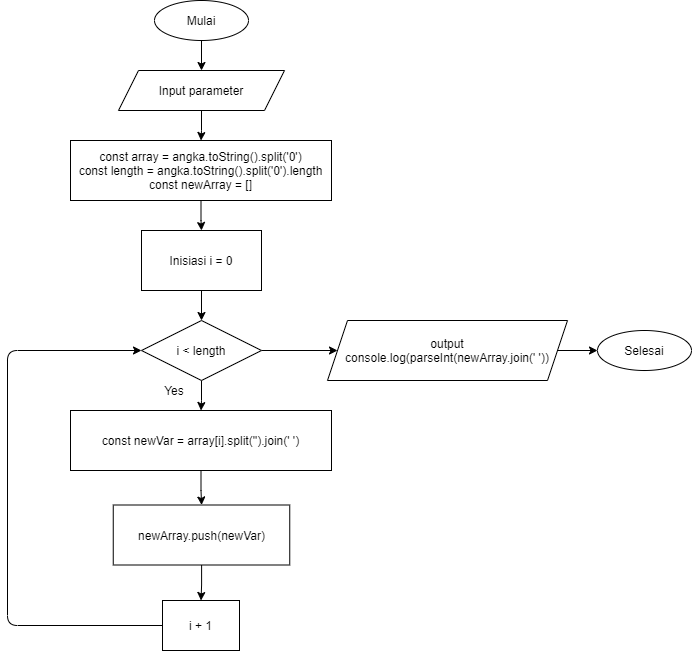

The diagram above was exported from draw.io. Its source (the exported page's mxGraphModel, read from the mxfile embedded in the PNG):
<mxGraphModel dx="1108" dy="492" grid="1" gridSize="10" guides="1" tooltips="1" connect="1" arrows="1" fold="1" page="1" pageScale="1" pageWidth="827" pageHeight="1169" math="0" shadow="0">
  <root>
    <mxCell id="WIyWlLk6GJQsqaUBKTNV-0" />
    <mxCell id="WIyWlLk6GJQsqaUBKTNV-1" parent="WIyWlLk6GJQsqaUBKTNV-0" />
    <mxCell id="VPI7rWO3hjaf39kzw0YO-11" value="" style="edgeStyle=orthogonalEdgeStyle;rounded=0;orthogonalLoop=1;jettySize=auto;html=1;" edge="1" parent="WIyWlLk6GJQsqaUBKTNV-1" source="VPI7rWO3hjaf39kzw0YO-0">
      <mxGeometry relative="1" as="geometry">
        <mxPoint x="234" y="150" as="targetPoint" />
      </mxGeometry>
    </mxCell>
    <mxCell id="VPI7rWO3hjaf39kzw0YO-0" value="Mulai" style="ellipse;whiteSpace=wrap;html=1;" vertex="1" parent="WIyWlLk6GJQsqaUBKTNV-1">
      <mxGeometry x="187" y="80" width="94" height="40" as="geometry" />
    </mxCell>
    <mxCell id="VPI7rWO3hjaf39kzw0YO-12" value="" style="edgeStyle=orthogonalEdgeStyle;rounded=0;orthogonalLoop=1;jettySize=auto;html=1;" edge="1" parent="WIyWlLk6GJQsqaUBKTNV-1" source="VPI7rWO3hjaf39kzw0YO-1" target="VPI7rWO3hjaf39kzw0YO-2">
      <mxGeometry relative="1" as="geometry" />
    </mxCell>
    <mxCell id="VPI7rWO3hjaf39kzw0YO-1" value="Input parameter" style="shape=parallelogram;perimeter=parallelogramPerimeter;whiteSpace=wrap;html=1;fixedSize=1;" vertex="1" parent="WIyWlLk6GJQsqaUBKTNV-1">
      <mxGeometry x="151" y="150" width="166" height="40" as="geometry" />
    </mxCell>
    <mxCell id="VPI7rWO3hjaf39kzw0YO-13" value="" style="edgeStyle=orthogonalEdgeStyle;rounded=0;orthogonalLoop=1;jettySize=auto;html=1;" edge="1" parent="WIyWlLk6GJQsqaUBKTNV-1" source="VPI7rWO3hjaf39kzw0YO-2" target="VPI7rWO3hjaf39kzw0YO-5">
      <mxGeometry relative="1" as="geometry" />
    </mxCell>
    <mxCell id="VPI7rWO3hjaf39kzw0YO-2" value="const array = angka.toString().split('0')&lt;br&gt;const length = angka.toString().split('0').length&lt;br&gt;const newArray = []" style="rounded=0;whiteSpace=wrap;html=1;" vertex="1" parent="WIyWlLk6GJQsqaUBKTNV-1">
      <mxGeometry x="103" y="220" width="261" height="60" as="geometry" />
    </mxCell>
    <mxCell id="VPI7rWO3hjaf39kzw0YO-15" value="" style="edgeStyle=orthogonalEdgeStyle;rounded=0;orthogonalLoop=1;jettySize=auto;html=1;" edge="1" parent="WIyWlLk6GJQsqaUBKTNV-1" source="VPI7rWO3hjaf39kzw0YO-4" target="VPI7rWO3hjaf39kzw0YO-8">
      <mxGeometry relative="1" as="geometry" />
    </mxCell>
    <mxCell id="VPI7rWO3hjaf39kzw0YO-23" value="" style="edgeStyle=orthogonalEdgeStyle;rounded=0;orthogonalLoop=1;jettySize=auto;html=1;" edge="1" parent="WIyWlLk6GJQsqaUBKTNV-1" source="VPI7rWO3hjaf39kzw0YO-4" target="VPI7rWO3hjaf39kzw0YO-22">
      <mxGeometry relative="1" as="geometry" />
    </mxCell>
    <mxCell id="VPI7rWO3hjaf39kzw0YO-4" value="i &amp;lt; length" style="rhombus;whiteSpace=wrap;html=1;" vertex="1" parent="WIyWlLk6GJQsqaUBKTNV-1">
      <mxGeometry x="174" y="400" width="120" height="60" as="geometry" />
    </mxCell>
    <mxCell id="VPI7rWO3hjaf39kzw0YO-14" value="" style="edgeStyle=orthogonalEdgeStyle;rounded=0;orthogonalLoop=1;jettySize=auto;html=1;" edge="1" parent="WIyWlLk6GJQsqaUBKTNV-1" source="VPI7rWO3hjaf39kzw0YO-5" target="VPI7rWO3hjaf39kzw0YO-4">
      <mxGeometry relative="1" as="geometry" />
    </mxCell>
    <mxCell id="VPI7rWO3hjaf39kzw0YO-5" value="Inisiasi i = 0" style="rounded=0;whiteSpace=wrap;html=1;" vertex="1" parent="WIyWlLk6GJQsqaUBKTNV-1">
      <mxGeometry x="174" y="310" width="120" height="60" as="geometry" />
    </mxCell>
    <mxCell id="VPI7rWO3hjaf39kzw0YO-16" value="" style="edgeStyle=orthogonalEdgeStyle;rounded=0;orthogonalLoop=1;jettySize=auto;html=1;" edge="1" parent="WIyWlLk6GJQsqaUBKTNV-1" source="VPI7rWO3hjaf39kzw0YO-8" target="VPI7rWO3hjaf39kzw0YO-9">
      <mxGeometry relative="1" as="geometry" />
    </mxCell>
    <mxCell id="VPI7rWO3hjaf39kzw0YO-8" value="const newVar = array[i].split('').join(' ')" style="rounded=0;whiteSpace=wrap;html=1;" vertex="1" parent="WIyWlLk6GJQsqaUBKTNV-1">
      <mxGeometry x="103" y="490" width="261" height="60" as="geometry" />
    </mxCell>
    <mxCell id="VPI7rWO3hjaf39kzw0YO-17" value="" style="edgeStyle=orthogonalEdgeStyle;rounded=0;orthogonalLoop=1;jettySize=auto;html=1;" edge="1" parent="WIyWlLk6GJQsqaUBKTNV-1" source="VPI7rWO3hjaf39kzw0YO-9" target="VPI7rWO3hjaf39kzw0YO-10">
      <mxGeometry relative="1" as="geometry" />
    </mxCell>
    <mxCell id="VPI7rWO3hjaf39kzw0YO-9" value="newArray.push(newVar)" style="rounded=0;whiteSpace=wrap;html=1;" vertex="1" parent="WIyWlLk6GJQsqaUBKTNV-1">
      <mxGeometry x="145.75" y="584.5" width="176.5" height="60" as="geometry" />
    </mxCell>
    <mxCell id="VPI7rWO3hjaf39kzw0YO-10" value="i + 1" style="rounded=0;whiteSpace=wrap;html=1;" vertex="1" parent="WIyWlLk6GJQsqaUBKTNV-1">
      <mxGeometry x="195" y="680" width="77" height="50" as="geometry" />
    </mxCell>
    <mxCell id="VPI7rWO3hjaf39kzw0YO-18" value="Yes" style="text;html=1;strokeColor=none;fillColor=none;align=center;verticalAlign=middle;whiteSpace=wrap;rounded=0;" vertex="1" parent="WIyWlLk6GJQsqaUBKTNV-1">
      <mxGeometry x="187" y="460" width="40" height="20" as="geometry" />
    </mxCell>
    <mxCell id="VPI7rWO3hjaf39kzw0YO-25" value="" style="edgeStyle=orthogonalEdgeStyle;rounded=0;orthogonalLoop=1;jettySize=auto;html=1;" edge="1" parent="WIyWlLk6GJQsqaUBKTNV-1" source="VPI7rWO3hjaf39kzw0YO-22" target="VPI7rWO3hjaf39kzw0YO-24">
      <mxGeometry relative="1" as="geometry" />
    </mxCell>
    <mxCell id="VPI7rWO3hjaf39kzw0YO-22" value="&lt;span&gt;output&lt;/span&gt;&lt;br&gt;&lt;span&gt;console.log(parseInt(newArray.join(' '))&lt;/span&gt;" style="shape=parallelogram;perimeter=parallelogramPerimeter;whiteSpace=wrap;html=1;fixedSize=1;" vertex="1" parent="WIyWlLk6GJQsqaUBKTNV-1">
      <mxGeometry x="360" y="400" width="240" height="60" as="geometry" />
    </mxCell>
    <mxCell id="VPI7rWO3hjaf39kzw0YO-24" value="Selesai" style="ellipse;whiteSpace=wrap;html=1;" vertex="1" parent="WIyWlLk6GJQsqaUBKTNV-1">
      <mxGeometry x="630" y="410" width="94" height="40" as="geometry" />
    </mxCell>
    <mxCell id="VPI7rWO3hjaf39kzw0YO-26" value="" style="endArrow=classic;html=1;exitX=0;exitY=0.5;exitDx=0;exitDy=0;entryX=0;entryY=0.5;entryDx=0;entryDy=0;" edge="1" parent="WIyWlLk6GJQsqaUBKTNV-1" source="VPI7rWO3hjaf39kzw0YO-10" target="VPI7rWO3hjaf39kzw0YO-4">
      <mxGeometry width="50" height="50" relative="1" as="geometry">
        <mxPoint x="390" y="670" as="sourcePoint" />
        <mxPoint x="170" y="430" as="targetPoint" />
        <Array as="points">
          <mxPoint x="40" y="705" />
          <mxPoint x="40" y="430" />
        </Array>
      </mxGeometry>
    </mxCell>
  </root>
</mxGraphModel>